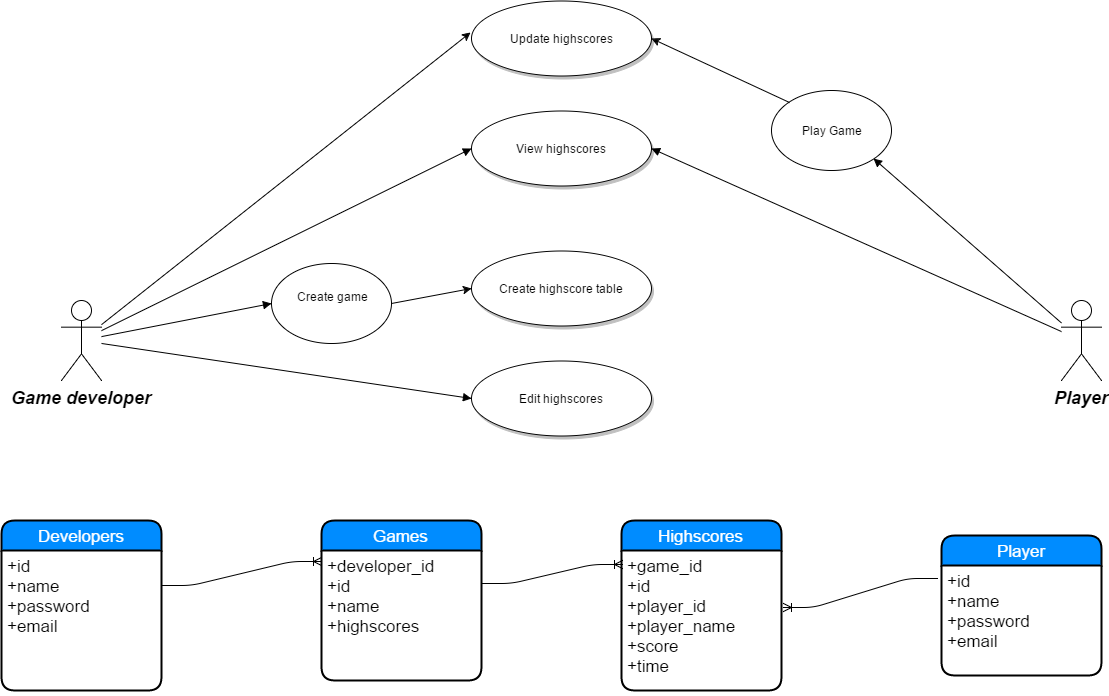

The diagram above was exported from draw.io. Its source (the exported page's mxGraphModel, read from the mxfile embedded in the PNG):
<mxGraphModel dx="1186" dy="736" grid="1" gridSize="10" guides="1" tooltips="1" connect="1" arrows="1" fold="1" page="1" pageScale="1.5" pageWidth="826" pageHeight="1169" math="0" shadow="0">
  <root>
    <mxCell id="0" style=";html=1;" />
    <mxCell id="1" style=";html=1;" parent="0" />
    <mxCell id="90" value="Game developer" style="shape=umlActor;verticalLabelPosition=bottom;verticalAlign=top;fillColor=#FFFFFF;strokeColor=#000000;fontStyle=3;fontSize=18;fontFamily=Helvetica;strokeWidth=1;html=1;gradientColor=none;" vertex="1" parent="1">
      <mxGeometry x="140" y="350" width="40" height="80" as="geometry" />
    </mxCell>
    <mxCell id="93" value="Player&lt;div&gt;&lt;br&gt;&lt;/div&gt;" style="shape=umlActor;verticalLabelPosition=bottom;verticalAlign=top;fillColor=#FFFFFF;strokeColor=#000000;fontStyle=3;fontSize=18;fontFamily=Helvetica;strokeWidth=1;html=1;gradientColor=none;" vertex="1" parent="1">
      <mxGeometry x="1140" y="350" width="40" height="80" as="geometry" />
    </mxCell>
    <mxCell id="119" value="Update highscores" style="shape=mxgraph.flowchart.on-page_reference;fillColor=#FFFFFF;strokeColor=#000000;strokeWidth=1;shadow=1;gradientColor=none;html=1;" vertex="1" parent="1">
      <mxGeometry x="550" y="50" width="180" height="75" as="geometry" />
    </mxCell>
    <mxCell id="121" value="View highscores" style="shape=mxgraph.flowchart.on-page_reference;fillColor=#FFFFFF;strokeColor=#000000;strokeWidth=1;shadow=1;gradientColor=none;html=1;" vertex="1" parent="1">
      <mxGeometry x="550" y="160.5" width="180" height="75" as="geometry" />
    </mxCell>
    <mxCell id="122" value="Create highscore table" style="shape=mxgraph.flowchart.on-page_reference;fillColor=#FFFFFF;strokeColor=#000000;strokeWidth=1;shadow=1;gradientColor=none;html=1;" vertex="1" parent="1">
      <mxGeometry x="550" y="300" width="180" height="75" as="geometry" />
    </mxCell>
    <mxCell id="139" value="" style="edgeStyle=none;entryX=0;entryY=0.5;entryPerimeter=0;strokeWidth=1;endArrow=block;endFill=1;strokeColor=#000000;html=1;" edge="1" parent="1" source="90" target="7abf33df79a3465-160">
      <mxGeometry width="100" height="100" as="geometry">
        <mxPoint y="100" as="sourcePoint" />
        <mxPoint x="100" as="targetPoint" />
      </mxGeometry>
    </mxCell>
    <mxCell id="140" value="" style="edgeStyle=none;strokeWidth=1;endArrow=block;endFill=1;strokeColor=#000000;html=1;" edge="1" parent="1" source="90">
      <mxGeometry width="100" height="100" as="geometry">
        <mxPoint y="100" as="sourcePoint" />
        <mxPoint x="550" y="198" as="targetPoint" />
      </mxGeometry>
    </mxCell>
    <mxCell id="141" value="" style="edgeStyle=none;strokeWidth=1;endArrow=block;endFill=1;strokeColor=#000000;html=1;entryX=0;entryY=0.5;" edge="1" parent="1" source="90" target="7abf33df79a3465-190">
      <mxGeometry width="100" height="100" as="geometry">
        <mxPoint y="100" as="sourcePoint" />
        <mxPoint x="360" y="370" as="targetPoint" />
      </mxGeometry>
    </mxCell>
    <mxCell id="152" value="" style="edgeStyle=none;entryX=1;entryY=0.5;entryPerimeter=0;strokeWidth=1;endArrow=block;endFill=1;strokeColor=#000000;html=1;" edge="1" parent="1" source="93" target="121">
      <mxGeometry width="100" height="100" as="geometry">
        <mxPoint y="100" as="sourcePoint" />
        <mxPoint x="944" y="279" as="targetPoint" />
      </mxGeometry>
    </mxCell>
    <mxCell id="153" value="" style="edgeStyle=none;strokeWidth=1;endArrow=block;endFill=1;strokeColor=#000000;html=1;entryX=1;entryY=1;" edge="1" parent="1" source="93" target="7abf33df79a3465-164">
      <mxGeometry width="100" height="100" as="geometry">
        <mxPoint y="100" as="sourcePoint" />
        <mxPoint x="930" y="230" as="targetPoint" />
      </mxGeometry>
    </mxCell>
    <mxCell id="7abf33df79a3465-160" value="Edit highscores" style="shape=mxgraph.flowchart.on-page_reference;fillColor=#FFFFFF;strokeColor=#000000;strokeWidth=1;shadow=1;gradientColor=none;html=1;" vertex="1" parent="1">
      <mxGeometry x="550" y="410" width="180" height="75" as="geometry" />
    </mxCell>
    <mxCell id="7abf33df79a3465-162" value="" style="endArrow=classic;html=1;entryX=-0.006;entryY=0.427;entryPerimeter=0;" edge="1" parent="1" source="90" target="119">
      <mxGeometry width="50" height="50" relative="1" as="geometry">
        <mxPoint x="90" y="790" as="sourcePoint" />
        <mxPoint x="200" y="560" as="targetPoint" />
      </mxGeometry>
    </mxCell>
    <mxCell id="7abf33df79a3465-164" value="Play Game" style="ellipse;whiteSpace=wrap;html=1;" vertex="1" parent="1">
      <mxGeometry x="850" y="140" width="120" height="80" as="geometry" />
    </mxCell>
    <mxCell id="7abf33df79a3465-165" value="" style="endArrow=classic;html=1;exitX=0;exitY=0;entryX=1;entryY=0.5;entryPerimeter=0;" edge="1" parent="1" source="7abf33df79a3465-164" target="119">
      <mxGeometry width="50" height="50" relative="1" as="geometry">
        <mxPoint x="800" y="120" as="sourcePoint" />
        <mxPoint x="850" y="70" as="targetPoint" />
      </mxGeometry>
    </mxCell>
    <mxCell id="7abf33df79a3465-167" value="Developers" style="swimlane;html=1;childLayout=stackLayout;horizontal=1;startSize=30;horizontalStack=0;fillColor=#008cff;fontColor=#FFFFFF;rounded=1;fontSize=17;fontStyle=0;strokeWidth=2;resizeParent=0;resizeLast=1;shadow=0;dashed=0;align=center;" vertex="1" parent="1">
      <mxGeometry x="80" y="570" width="160" height="170" as="geometry" />
    </mxCell>
    <mxCell id="7abf33df79a3465-168" value="+id&lt;br&gt;+name&lt;div&gt;+password&lt;/div&gt;&lt;div&gt;+email&lt;br&gt;&lt;br&gt;&lt;/div&gt;" style="whiteSpace=wrap;html=1;align=left;strokeColor=none;fillColor=none;spacingLeft=4;fontSize=17;verticalAlign=top;resizable=0;rotatable=0;part=1;" vertex="1" parent="7abf33df79a3465-167">
      <mxGeometry y="30" width="160" height="140" as="geometry" />
    </mxCell>
    <mxCell id="7abf33df79a3465-169" value="Games" style="swimlane;html=1;childLayout=stackLayout;horizontal=1;startSize=30;horizontalStack=0;fillColor=#008cff;fontColor=#FFFFFF;rounded=1;fontSize=17;fontStyle=0;strokeWidth=2;resizeParent=0;resizeLast=1;shadow=0;dashed=0;align=center;" vertex="1" parent="1">
      <mxGeometry x="400" y="570" width="160" height="160" as="geometry" />
    </mxCell>
    <mxCell id="7abf33df79a3465-170" value="+developer_id&lt;div&gt;+id&lt;br&gt;+name&lt;div&gt;+highscores&lt;br&gt;&lt;br&gt;&lt;/div&gt;&lt;/div&gt;" style="whiteSpace=wrap;html=1;align=left;strokeColor=none;fillColor=none;spacingLeft=4;fontSize=17;verticalAlign=top;resizable=0;rotatable=0;part=1;" vertex="1" parent="7abf33df79a3465-169">
      <mxGeometry y="30" width="160" height="130" as="geometry" />
    </mxCell>
    <mxCell id="7abf33df79a3465-171" value="Highscores" style="swimlane;html=1;childLayout=stackLayout;horizontal=1;startSize=30;horizontalStack=0;fillColor=#008cff;fontColor=#FFFFFF;rounded=1;fontSize=17;fontStyle=0;strokeWidth=2;resizeParent=0;resizeLast=1;shadow=0;dashed=0;align=center;" vertex="1" parent="1">
      <mxGeometry x="700" y="570" width="160" height="170" as="geometry" />
    </mxCell>
    <mxCell id="7abf33df79a3465-172" value="+game_id&lt;div&gt;+id&lt;br&gt;+player_id&lt;/div&gt;&lt;div&gt;+player_name&lt;br&gt;&lt;div&gt;+score&lt;/div&gt;&lt;div&gt;+time&lt;br&gt;&lt;br&gt;&lt;/div&gt;&lt;/div&gt;" style="whiteSpace=wrap;html=1;align=left;strokeColor=none;fillColor=none;spacingLeft=4;fontSize=17;verticalAlign=top;resizable=0;rotatable=0;part=1;" vertex="1" parent="7abf33df79a3465-171">
      <mxGeometry y="30" width="160" height="140" as="geometry" />
    </mxCell>
    <mxCell id="7abf33df79a3465-174" value="Player" style="swimlane;html=1;childLayout=stackLayout;horizontal=1;startSize=30;horizontalStack=0;fillColor=#008cff;fontColor=#FFFFFF;rounded=1;fontSize=17;fontStyle=0;strokeWidth=2;resizeParent=0;resizeLast=1;shadow=0;dashed=0;align=center;" vertex="1" parent="1">
      <mxGeometry x="1020" y="585" width="160" height="140" as="geometry" />
    </mxCell>
    <mxCell id="7abf33df79a3465-175" value="&lt;span&gt;+id&lt;/span&gt;&lt;div&gt;+name&lt;/div&gt;&lt;div&gt;&lt;div&gt;+password&lt;/div&gt;&lt;div&gt;+email&lt;br&gt;&lt;br&gt;&lt;/div&gt;&lt;/div&gt;" style="whiteSpace=wrap;html=1;align=left;strokeColor=none;fillColor=none;spacingLeft=4;fontSize=17;verticalAlign=top;resizable=0;rotatable=0;part=1;" vertex="1" parent="7abf33df79a3465-174">
      <mxGeometry y="30" width="160" height="110" as="geometry" />
    </mxCell>
    <mxCell id="7abf33df79a3465-180" value="" style="edgeStyle=entityRelationEdgeStyle;html=1;endArrow=ERoneToMany;entryX=0;entryY=0.085;entryPerimeter=0;exitX=1;exitY=0.25;" edge="1" parent="1" source="7abf33df79a3465-168" target="7abf33df79a3465-170">
      <mxGeometry width="100" height="100" relative="1" as="geometry">
        <mxPoint x="90" y="880" as="sourcePoint" />
        <mxPoint x="190" y="780" as="targetPoint" />
      </mxGeometry>
    </mxCell>
    <mxCell id="7abf33df79a3465-181" value="" style="edgeStyle=entityRelationEdgeStyle;html=1;endArrow=ERoneToMany;entryX=0.006;entryY=0.1;entryPerimeter=0;exitX=1;exitY=0.25;" edge="1" parent="1" source="7abf33df79a3465-170" target="7abf33df79a3465-172">
      <mxGeometry width="100" height="100" relative="1" as="geometry">
        <mxPoint x="90" y="880" as="sourcePoint" />
        <mxPoint x="190" y="780" as="targetPoint" />
      </mxGeometry>
    </mxCell>
    <mxCell id="7abf33df79a3465-187" value="" style="edgeStyle=entityRelationEdgeStyle;html=1;endArrow=none;strokeColor=#000000;startArrow=ERoneToMany;startFill=0;endFill=0;entryX=-0.025;entryY=0.118;entryPerimeter=0;exitX=1.013;exitY=0.407;exitPerimeter=0;" edge="1" parent="1" source="7abf33df79a3465-172" target="7abf33df79a3465-175">
      <mxGeometry width="100" height="100" relative="1" as="geometry">
        <mxPoint x="150" y="880" as="sourcePoint" />
        <mxPoint x="190" y="770" as="targetPoint" />
      </mxGeometry>
    </mxCell>
    <mxCell id="7abf33df79a3465-190" value="Create game&lt;div&gt;&lt;br&gt;&lt;/div&gt;" style="ellipse;whiteSpace=wrap;html=1;" vertex="1" parent="1">
      <mxGeometry x="350" y="313" width="120" height="80" as="geometry" />
    </mxCell>
    <mxCell id="7abf33df79a3465-193" style="rounded=0;html=1;exitX=1;exitY=0.5;entryX=0;entryY=0.5;entryPerimeter=0;startArrow=none;startFill=0;endArrow=classic;endFill=1;jettySize=auto;orthogonalLoop=1;strokeColor=#000000;" edge="1" parent="1" source="7abf33df79a3465-190" target="122">
      <mxGeometry relative="1" as="geometry" />
    </mxCell>
  </root>
</mxGraphModel>